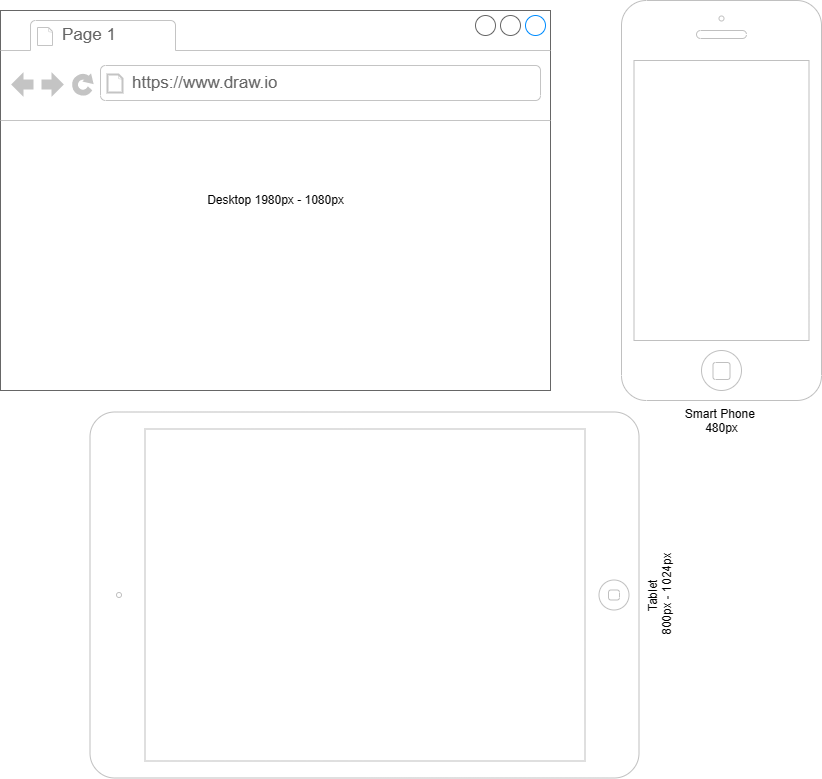

The diagram above was exported from draw.io. Its source (the exported page's mxGraphModel, read from the mxfile embedded in the PNG):
<mxGraphModel dx="1434" dy="756" grid="1" gridSize="10" guides="1" tooltips="1" connect="1" arrows="1" fold="1" page="1" pageScale="1" pageWidth="827" pageHeight="1169" math="0" shadow="0">
  <root>
    <mxCell id="0" />
    <mxCell id="1" parent="0" />
    <mxCell id="jeXilsU9qlQznSqWUrfL-1" value="Smart Phone&amp;nbsp;&lt;br&gt;480px" style="html=1;verticalLabelPosition=bottom;labelBackgroundColor=#ffffff;verticalAlign=top;shadow=0;dashed=0;strokeWidth=1;shape=mxgraph.ios7.misc.iphone;strokeColor=#c0c0c0;" vertex="1" parent="1">
      <mxGeometry x="760" y="70" width="200" height="400" as="geometry" />
    </mxCell>
    <mxCell id="jeXilsU9qlQznSqWUrfL-2" value="Tablet&amp;nbsp;&lt;br&gt;800px - 1024px" style="html=1;verticalLabelPosition=bottom;labelBackgroundColor=#ffffff;verticalAlign=top;shadow=0;dashed=0;strokeWidth=1;shape=mxgraph.ios7.misc.ipad7inch;strokeColor=#c0c0c0;rotation=-90;" vertex="1" parent="1">
      <mxGeometry x="320" y="390" width="366" height="549" as="geometry" />
    </mxCell>
    <mxCell id="jeXilsU9qlQznSqWUrfL-3" value="Desktop 1980px - 1080px" style="strokeWidth=1;shadow=0;dashed=0;align=center;html=1;shape=mxgraph.mockup.containers.browserWindow;rSize=0;strokeColor=#666666;strokeColor2=#008cff;strokeColor3=#c4c4c4;mainText=,;recursiveResize=0;" vertex="1" parent="1">
      <mxGeometry x="139" y="80" width="550" height="380" as="geometry" />
    </mxCell>
    <mxCell id="jeXilsU9qlQznSqWUrfL-4" value="Page 1" style="strokeWidth=1;shadow=0;dashed=0;align=center;html=1;shape=mxgraph.mockup.containers.anchor;fontSize=17;fontColor=#666666;align=left;" vertex="1" parent="jeXilsU9qlQznSqWUrfL-3">
      <mxGeometry x="60" y="12" width="110" height="26" as="geometry" />
    </mxCell>
    <mxCell id="jeXilsU9qlQznSqWUrfL-5" value="https://www.draw.io" style="strokeWidth=1;shadow=0;dashed=0;align=center;html=1;shape=mxgraph.mockup.containers.anchor;rSize=0;fontSize=17;fontColor=#666666;align=left;" vertex="1" parent="jeXilsU9qlQznSqWUrfL-3">
      <mxGeometry x="130" y="60" width="250" height="26" as="geometry" />
    </mxCell>
  </root>
</mxGraphModel>